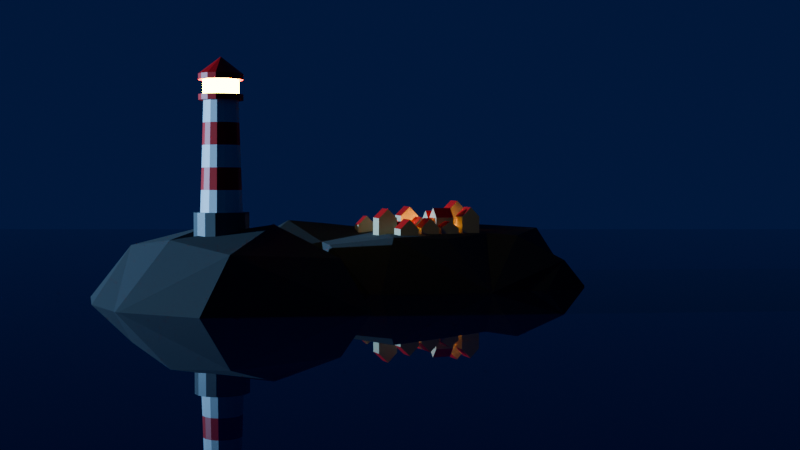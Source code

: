 # Source: lightHouse.blend  (saved by Blender 4.3.34; exported with 4.5.12 LTS)
import bpy
from mathutils import Matrix  # noqa: F401  (used for matrix-valued properties, if any)

bpy.ops.wm.read_factory_settings(use_empty=True)
scene = bpy.context.scene
scene.name = 'Scene'

# ---- collections
col_collection = bpy.data.collections.new('Collection'); scene.collection.children.link(col_collection)
col_houses = bpy.data.collections.new('Houses'); scene.collection.children.link(col_houses)

# ---- materials (node trees are filled in below, after node groups)
mat_lighthouse = bpy.data.materials.new('lighthouse')
mat_light = bpy.data.materials.new('light')
mat_material = bpy.data.materials.new('Material')
mat_material.alpha_threshold = 0.0
mat_material.roughness = 0.5
mat_material.line_color = (0.0, 0.0, 0.0, 1.0)
mat_grey = bpy.data.materials.new('grey')
mat_water = bpy.data.materials.new('Water')
mat_rock = bpy.data.materials.new('Rock')
mat_house_yellow = bpy.data.materials.new('House yellow')
mat_house_yellow.alpha_threshold = 0.0
mat_house_yellow.roughness = 0.5
mat_house_yellow.line_color = (0.0, 0.0, 0.0, 1.0)
mat_house_red = bpy.data.materials.new('house red')

# ---- material node trees
mat_lighthouse.use_nodes = True; mat_lighthouse.node_tree.nodes.clear()
_N = mat_lighthouse.node_tree.nodes; _L = mat_lighthouse.node_tree.links
n0 = _N.new('ShaderNodeBsdfPrincipled'); n0.name = 'Principled BSDF'; n0.location = (10, 300)
n0.inputs[0].default_value = (0.8002, 0.0, 0.0007525, 1.0)
n1 = _N.new('ShaderNodeOutputMaterial'); n1.name = 'Material Output'; n1.location = (300, 300)
_L.new(n0.outputs[0], n1.inputs[0])
n1.is_active_output = True
mat_light.use_nodes = True; mat_light.node_tree.nodes.clear()
_N = mat_light.node_tree.nodes; _L = mat_light.node_tree.links
n0 = _N.new('ShaderNodeBsdfPrincipled'); n0.name = 'Principled BSDF'; n0.location = (10, 300)
n0.inputs[0].default_value = (0.8035, 0.6619, 0.0, 1.0)
n0.inputs[27].default_value = (1.0, 0.967, 0.0, 1.0)
n0.inputs[28].default_value = 51.6
n1 = _N.new('ShaderNodeOutputMaterial'); n1.name = 'Material Output'; n1.location = (300, 300)
_L.new(n0.outputs[0], n1.inputs[0])
n1.is_active_output = True
mat_material.use_nodes = True; mat_material.node_tree.nodes.clear()
_N = mat_material.node_tree.nodes; _L = mat_material.node_tree.links
n0 = _N.new('ShaderNodeOutputMaterial'); n0.name = 'Material Output'; n0.location = (300, 300)
n1 = _N.new('ShaderNodeBsdfPrincipled'); n1.name = 'Principled BSDF'; n1.location = (10, 300)
n1.inputs[3].default_value = 1.45
_L.new(n1.outputs[0], n0.inputs[0])
n0.is_active_output = True
mat_grey.use_nodes = True; mat_grey.node_tree.nodes.clear()
_N = mat_grey.node_tree.nodes; _L = mat_grey.node_tree.links
n0 = _N.new('ShaderNodeBsdfPrincipled'); n0.name = 'Principled BSDF'; n0.location = (10, 300)
n0.inputs[0].default_value = (0.09351, 0.09351, 0.09351, 1.0)
n1 = _N.new('ShaderNodeOutputMaterial'); n1.name = 'Material Output'; n1.location = (300, 300)
_L.new(n0.outputs[0], n1.inputs[0])
n1.is_active_output = True
mat_water.use_nodes = True; mat_water.node_tree.nodes.clear()
_N = mat_water.node_tree.nodes; _L = mat_water.node_tree.links
n0 = _N.new('ShaderNodeBsdfPrincipled'); n0.name = 'Principled BSDF'; n0.location = (10, 300)
n0.inputs[0].default_value = (0.00125, 0.0, 0.07898, 1.0)
n0.inputs[2].default_value = 0.0
n1 = _N.new('ShaderNodeOutputMaterial'); n1.name = 'Material Output'; n1.location = (300, 300)
_L.new(n0.outputs[0], n1.inputs[0])
n1.is_active_output = True
mat_rock.use_nodes = True; mat_rock.node_tree.nodes.clear()
_N = mat_rock.node_tree.nodes; _L = mat_rock.node_tree.links
n0 = _N.new('ShaderNodeBsdfPrincipled'); n0.name = 'Principled BSDF'; n0.location = (10, 300)
n0.inputs[0].default_value = (0.03835, 0.03786, 0.03885, 1.0)
n0.inputs[2].default_value = 1.0
n1 = _N.new('ShaderNodeOutputMaterial'); n1.name = 'Material Output'; n1.location = (300, 300)
_L.new(n0.outputs[0], n1.inputs[0])
n1.is_active_output = True
mat_house_yellow.use_nodes = True; mat_house_yellow.node_tree.nodes.clear()
_N = mat_house_yellow.node_tree.nodes; _L = mat_house_yellow.node_tree.links
n0 = _N.new('ShaderNodeOutputMaterial'); n0.name = 'Material Output'; n0.location = (300, 300)
n1 = _N.new('ShaderNodeBsdfPrincipled'); n1.name = 'Principled BSDF'; n1.location = (10, 300)
n1.inputs[0].default_value = (0.7216, 0.5588, 0.3409, 1.0)
n1.inputs[3].default_value = 1.45
_L.new(n1.outputs[0], n0.inputs[0])
n0.is_active_output = True
mat_house_red.use_nodes = True; mat_house_red.node_tree.nodes.clear()
_N = mat_house_red.node_tree.nodes; _L = mat_house_red.node_tree.links
n0 = _N.new('ShaderNodeBsdfPrincipled'); n0.name = 'Principled BSDF'; n0.location = (10, 300)
n0.inputs[0].default_value = (0.6485, 0.002512, 0.001698, 1.0)
n1 = _N.new('ShaderNodeOutputMaterial'); n1.name = 'Material Output'; n1.location = (300, 300)
_L.new(n0.outputs[0], n1.inputs[0])
n1.is_active_output = True

# ---- world
world_world = bpy.data.worlds.new('World'); scene.world = world_world
world_world.use_nodes = True; world_world.node_tree.nodes.clear()
_N = world_world.node_tree.nodes; _L = world_world.node_tree.links
n0 = _N.new('ShaderNodeOutputWorld'); n0.name = 'World Output'; n0.location = (300, 300)
n1 = _N.new('ShaderNodeBackground'); n1.name = 'Background'; n1.location = (10, 300)
n1.inputs[0].default_value = (0.003311, 0.009515, 0.05098, 1.0)
_L.new(n1.outputs[0], n0.inputs[0])
n0.is_active_output = True
world_world.color = (0.05088, 0.05088, 0.05088)
world_world.sun_shadow_jitter_overblur = 0.0

# ---- cameras
cam_camera = bpy.data.cameras.new('Camera')
cam_camera.clip_end = 100.0
cam_camera.ortho_scale = 7.314

# ---- lights
light_sun = bpy.data.lights.new('Sun', 'SUN')
light_sun.color = (0.2481, 0.5584, 1.0)
light_sun.energy = 7.0
light_point = bpy.data.lights.new('Point', 'POINT')
light_point.color = (1.0, 0.3937, 0.02121)
light_point.energy = 30.0

# ---- meshes
me_cylinder = bpy.data.meshes.new('Cylinder')
me_cylinder.from_pydata([(0.0, 1.0, -1.181), (0.0, 0.7627, -0.1687), (0.3827, 0.9239, -1.181), (0.2919, 0.7046, -0.1687), (0.7071, 0.7071, -1.181), (0.5393, 0.5393, -0.1687), (0.9239, 0.3827, -1.181), (0.7046, 0.2919, -0.1687), (1.0, 0.0, -1.181), (0.7627, 0.0, -0.1687), (0.9239, -0.3827, -1.181), (0.7046, -0.2919, -0.1687), (0.7071, -0.7071, -1.181), (0.5393, -0.5393, -0.1687), (0.3827, -0.9239, -1.181), (0.2919, -0.7046, -0.1687), (0.0, -1.0, -1.181), (0.0, -0.7627, -0.1687), (-0.3827, -0.9239, -1.181), (-0.2919, -0.7046, -0.1687), (-0.7071, -0.7071, -1.181), (-0.5393, -0.5393, -0.1687), (-0.9239, -0.3827, -1.181), (-0.7046, -0.2919, -0.1687), (-1.0, 0.0, -1.181), (-0.7627, 0.0, -0.1687), (-0.9239, 0.3827, -1.181), (-0.7046, 0.2919, -0.1687), (-0.7071, 0.7071, -1.181), (-0.5393, 0.5393, -0.1687), (-0.3827, 0.9239, -1.181), (-0.2919, 0.7046, -0.1687), (0.3827, 0.9239, -0.1687), (0.0, 1.0, -0.1687), (0.7071, 0.7071, -0.1687), (0.9239, 0.3827, -0.1687), (1.0, 0.0, -0.1687), (0.9239, -0.3827, -0.1687), (0.7071, -0.7071, -0.1687), (0.3827, -0.9239, -0.1687), (0.0, -1.0, -0.1687), (-0.3827, -0.9239, -0.1687), (-0.7071, -0.7071, -0.1687), (-0.9239, -0.3827, -0.1687), (-1.0, 0.0, -0.1687), (-0.9239, 0.3827, -0.1687), (-0.7071, 0.7071, -0.1687), (-0.3827, 0.9239, -0.1687), (0.2919, 0.7046, -0.1687), (0.0, 0.7627, -0.1687), (0.5393, 0.5393, -0.1687), (0.7046, 0.2919, -0.1687), (0.7627, 0.0, -0.1687), (0.7046, -0.2919, -0.1687), (0.5393, -0.5393, -0.1687), (0.2919, -0.7046, -0.1687), (0.0, -0.7627, -0.1687), (-0.2919, -0.7046, -0.1687), (-0.5393, -0.5393, -0.1687), (-0.7046, -0.2919, -0.1687), (-0.7627, 0.0, -0.1687), (-0.7046, 0.2919, -0.1687), (-0.5393, 0.5393, -0.1687), (-0.2919, 0.7046, -0.1687), (0.2408, 0.5814, 3.988), (6.644e-09, 0.6293, 3.988), (0.445, 0.445, 3.988), (0.5814, 0.2408, 3.988), (0.6293, 4.171e-08, 3.988), (0.5814, -0.2408, 3.988), (0.445, -0.445, 3.988), (0.2408, -0.5814, 3.988), (6.644e-09, -0.6293, 3.988), (-0.2408, -0.5814, 3.988), (-0.445, -0.445, 3.988), (-0.5814, -0.2408, 3.988), (-0.6293, 4.171e-08, 3.988), (-0.5814, 0.2408, 3.988), (-0.445, 0.445, 3.988), (-0.2408, 0.5814, 3.988), (0.309, 0.7461, 3.988), (8.146e-11, 0.8076, 3.988), (0.571, 0.571, 3.988), (0.7461, 0.309, 3.988), (0.8076, 5.353e-08, 3.988), (0.7461, -0.309, 3.988), (0.571, -0.571, 3.988), (0.309, -0.7461, 3.988), (8.146e-11, -0.8076, 3.988), (-0.309, -0.7461, 3.988), (-0.571, -0.571, 3.988), (-0.7461, -0.309, 3.988), (-0.8076, 5.353e-08, 3.988), (-0.7461, 0.309, 3.988), (-0.571, 0.571, 3.988), (-0.309, 0.7461, 3.988), (0.2506, 0.6051, 4.201), (-2.238e-09, 0.6549, 4.201), (0.4631, 0.4631, 4.201), (0.6051, 0.2506, 4.201), (0.6549, 5.353e-08, 4.201), (0.6051, -0.2506, 4.201), (0.4631, -0.4631, 4.201), (0.2506, -0.6051, 4.201), (-2.238e-09, -0.6549, 4.201), (-0.2506, -0.6051, 4.201), (-0.4631, -0.4631, 4.201), (-0.6051, -0.2506, 4.201), (-0.6549, 5.353e-08, 4.201), (-0.6051, 0.2506, 4.201), (-0.4631, 0.4631, 4.201), (-0.2506, 0.6051, 4.201), (0.309, 0.7461, 4.201), (8.146e-11, 0.8076, 4.201), (0.571, 0.571, 4.201), (0.7461, 0.309, 4.201), (0.8076, 5.353e-08, 4.201), (0.7461, -0.309, 4.201), (0.571, -0.571, 4.201), (0.309, -0.7461, 4.201), (8.146e-11, -0.8076, 4.201), (-0.309, -0.7461, 4.201), (-0.571, -0.571, 4.201), (-0.7461, -0.309, 4.201), (-0.8076, 5.353e-08, 4.201), (-0.7461, 0.309, 4.201), (-0.571, 0.571, 4.201), (-0.309, 0.7461, 4.201), (0.2506, 0.6051, 4.742), (5.529e-08, 0.6549, 4.742), (0.4631, 0.4631, 4.742), (0.6051, 0.2506, 4.742), (0.6549, 5.353e-08, 4.742), (0.6051, -0.2506, 4.742), (0.4631, -0.4631, 4.742), (0.2506, -0.6051, 4.742), (5.529e-08, -0.6549, 4.742), (-0.2506, -0.6051, 4.742), (-0.4631, -0.4631, 4.742), (-0.6051, -0.2506, 4.742), (-0.6549, 5.353e-08, 4.742), (-0.6051, 0.2506, 4.742), (-0.4631, 0.4631, 4.742), (-0.2506, 0.6051, 4.742), (0.2506, 0.6051, 4.742), (5.529e-08, 0.6549, 4.742), (0.4631, 0.4631, 4.742), (0.6051, 0.2506, 4.742), (0.6549, 5.353e-08, 4.742), (0.6051, -0.2506, 4.742), (0.4631, -0.4631, 4.742), (0.2506, -0.6051, 4.742), (5.529e-08, -0.6549, 4.742), (-0.2506, -0.6051, 4.742), (-0.4631, -0.4631, 4.742), (-0.6051, -0.2506, 4.742), (-0.6549, 5.353e-08, 4.742), (-0.6051, 0.2506, 4.742), (-0.4631, 0.4631, 4.742), (-0.2506, 0.6051, 4.742), (0.31, 0.7485, 4.742), (4.014e-08, 0.8101, 4.742), (0.5729, 0.5729, 4.742), (0.7485, 0.31, 4.742), (0.8101, 6.621e-08, 4.742), (0.7485, -0.31, 4.742), (0.5729, -0.5729, 4.742), (0.31, -0.7485, 4.742), (4.014e-08, -0.8101, 4.742), (-0.31, -0.7485, 4.742), (-0.5729, -0.5729, 4.742), (-0.7485, -0.31, 4.742), (-0.8101, 6.621e-08, 4.742), (-0.7485, 0.31, 4.742), (-0.5729, 0.5729, 4.742), (-0.31, 0.7485, 4.742), (0.31, 0.7485, 4.742), (4.014e-08, 0.8101, 4.742), (0.5729, 0.5729, 4.742), (0.7485, 0.31, 4.742), (0.8101, 6.621e-08, 4.742), (0.7485, -0.31, 4.742), (0.5729, -0.5729, 4.742), (0.31, -0.7485, 4.742), (4.014e-08, -0.8101, 4.742), (-0.31, -0.7485, 4.742), (-0.5729, -0.5729, 4.742), (-0.7485, -0.31, 4.742), (-0.8101, 6.621e-08, 4.742), (-0.7485, 0.31, 4.742), (-0.5729, 0.5729, 4.742), (-0.31, 0.7485, 4.742), (0.31, 0.7485, 4.955), (2.749e-08, 0.8101, 4.955), (0.5729, 0.5729, 4.955), (0.7485, 0.31, 4.955), (0.8101, 6.621e-08, 4.955), (0.7485, -0.31, 4.955), (0.5729, -0.5729, 4.955), (0.31, -0.7485, 4.955), (2.749e-08, -0.8101, 4.955), (-0.31, -0.7485, 4.955), (-0.5729, -0.5729, 4.955), (-0.7485, -0.31, 4.955), (-0.8101, 6.621e-08, 4.955), (-0.7485, 0.31, 4.955), (-0.5729, 0.5729, 4.955), (-0.31, 0.7485, 4.955), (2.98e-08, 1.192e-07, 5.605), (4.47e-08, 1.192e-07, 5.605), (5.96e-08, 1.192e-07, 5.605), (5.96e-08, 1.192e-07, 5.605), (5.96e-08, 1.192e-07, 5.605), (5.96e-08, 1.192e-07, 5.605), (5.96e-08, 1.192e-07, 5.605), (2.98e-08, 1.192e-07, 5.605), (4.47e-08, 1.192e-07, 5.605), (5.96e-08, 1.192e-07, 5.605), (5.96e-08, 1.192e-07, 5.605), (5.96e-08, 1.192e-07, 5.605), (5.96e-08, 1.192e-07, 5.605), (5.96e-08, 1.192e-07, 5.605), (5.96e-08, 1.192e-07, 5.605), (5.96e-08, 1.192e-07, 5.605), (0.68, 0.2817, 0.6627), (0.6553, 0.2714, 1.494), (0.6307, 0.2612, 2.326), (0.606, 0.251, 3.157), (0.6559, 3.337e-08, 3.157), (0.6826, 2.502e-08, 2.326), (0.7093, 1.668e-08, 1.494), (0.736, 8.342e-09, 0.6627), (-0.68, -0.2817, 0.6627), (-0.6553, -0.2714, 1.494), (-0.6307, -0.2612, 2.326), (-0.606, -0.251, 3.157), (-0.6559, 3.337e-08, 3.157), (-0.6826, 2.502e-08, 2.326), (-0.7093, 1.668e-08, 1.494), (-0.736, 8.342e-09, 0.6627), (0.606, -0.251, 3.157), (0.6307, -0.2612, 2.326), (0.6553, -0.2714, 1.494), (0.68, -0.2817, 0.6627), (-0.606, 0.251, 3.157), (-0.6307, 0.2612, 2.326), (-0.6553, 0.2714, 1.494), (-0.68, 0.2817, 0.6627), (0.4638, -0.4638, 3.157), (0.4827, -0.4827, 2.326), (0.5016, -0.5016, 1.494), (0.5204, -0.5204, 0.6627), (-0.4638, 0.4638, 3.157), (-0.4827, 0.4827, 2.326), (-0.5016, 0.5016, 1.494), (-0.5204, 0.5204, 0.6627), (0.251, -0.606, 3.157), (0.2612, -0.6307, 2.326), (0.2714, -0.6553, 1.494), (0.2817, -0.68, 0.6627), (-0.251, 0.606, 3.157), (-0.2612, 0.6307, 2.326), (-0.2714, 0.6553, 1.494), (-0.2817, 0.68, 0.6627), (5.315e-09, -0.6559, 3.157), (3.986e-09, -0.6826, 2.326), (2.658e-09, -0.7093, 1.494), (1.329e-09, -0.736, 0.6627), (1.329e-09, 0.736, 0.6627), (2.658e-09, 0.7093, 1.494), (3.986e-09, 0.6826, 2.326), (5.315e-09, 0.6559, 3.157), (0.251, 0.606, 3.157), (0.2612, 0.6307, 2.326), (0.2714, 0.6553, 1.494), (0.2817, 0.68, 0.6627), (-0.251, -0.606, 3.157), (-0.2612, -0.6307, 2.326), (-0.2714, -0.6553, 1.494), (-0.2817, -0.68, 0.6627), (0.4638, 0.4638, 3.157), (0.4827, 0.4827, 2.326), (0.5016, 0.5016, 1.494), (0.5204, 0.5204, 0.6627), (-0.4638, -0.4638, 3.157), (-0.4827, -0.4827, 2.326), (-0.5016, -0.5016, 1.494), (-0.5204, -0.5204, 0.6627)], [], [(0, 33, 32, 2), (2, 32, 34, 4), (4, 34, 35, 6), (6, 35, 36, 8), (8, 36, 37, 10), (10, 37, 38, 12), (12, 38, 39, 14), (14, 39, 40, 16), (16, 40, 41, 18), (18, 41, 42, 20), (20, 42, 43, 22), (22, 43, 44, 24), (24, 44, 45, 26), (26, 45, 46, 28), (29, 27, 61, 62), (28, 46, 47, 30), (30, 47, 33, 0), (0, 2, 4, 6, 8, 10, 12, 14, 16, 18, 20, 22, 24, 26, 28, 30), (1, 3, 32, 33), (3, 5, 34, 32), (5, 7, 35, 34), (7, 9, 36, 35), (9, 11, 37, 36), (11, 13, 38, 37), (13, 15, 39, 38), (15, 17, 40, 39), (17, 19, 41, 40), (19, 21, 42, 41), (21, 23, 43, 42), (23, 25, 44, 43), (25, 27, 45, 44), (27, 29, 46, 45), (29, 31, 47, 46), (31, 1, 33, 47), (228, 227, 67, 68), (15, 13, 54, 55), (31, 29, 62, 63), (17, 15, 55, 56), (3, 1, 49, 48), (1, 31, 63, 49), (19, 17, 56, 57), (5, 3, 48, 50), (21, 19, 57, 58), (7, 5, 50, 51), (23, 21, 58, 59), (9, 7, 51, 52), (25, 23, 59, 60), (11, 9, 52, 53), (27, 25, 60, 61), (13, 11, 53, 54), (73, 72, 88, 89), (236, 235, 75, 76), (240, 228, 68, 69), (244, 236, 76, 77), (248, 240, 69, 70), (252, 244, 77, 78), (256, 248, 70, 71), (260, 252, 78, 79), (264, 256, 71, 72), (272, 271, 65, 64), (271, 260, 79, 65), (276, 264, 72, 73), (280, 272, 64, 66), (284, 276, 73, 74), (227, 280, 66, 67), (235, 284, 74, 75), (94, 93, 125, 126), (66, 64, 80, 82), (74, 73, 89, 90), (67, 66, 82, 83), (75, 74, 90, 91), (68, 67, 83, 84), (76, 75, 91, 92), (69, 68, 84, 85), (77, 76, 92, 93), (70, 69, 85, 86), (78, 77, 93, 94), (71, 70, 86, 87), (79, 78, 94, 95), (72, 71, 87, 88), (64, 65, 81, 80), (65, 79, 95, 81), (106, 105, 137, 138), (87, 86, 118, 119), (95, 94, 126, 127), (88, 87, 119, 120), (80, 81, 113, 112), (81, 95, 127, 113), (89, 88, 120, 121), (82, 80, 112, 114), (90, 89, 121, 122), (83, 82, 114, 115), (91, 90, 122, 123), (84, 83, 115, 116), (92, 91, 123, 124), (85, 84, 116, 117), (93, 92, 124, 125), (86, 85, 117, 118), (97, 96, 112, 113), (96, 98, 114, 112), (98, 99, 115, 114), (99, 100, 116, 115), (100, 101, 117, 116), (101, 102, 118, 117), (102, 103, 119, 118), (103, 104, 120, 119), (104, 105, 121, 120), (105, 106, 122, 121), (106, 107, 123, 122), (107, 108, 124, 123), (108, 109, 125, 124), (109, 110, 126, 125), (110, 111, 127, 126), (111, 97, 113, 127), (143, 142, 158, 159), (99, 98, 130, 131), (107, 106, 138, 139), (100, 99, 131, 132), (108, 107, 139, 140), (101, 100, 132, 133), (109, 108, 140, 141), (102, 101, 133, 134), (110, 109, 141, 142), (103, 102, 134, 135), (111, 110, 142, 143), (104, 103, 135, 136), (96, 97, 129, 128), (97, 111, 143, 129), (105, 104, 136, 137), (98, 96, 128, 130), (149, 148, 164, 165), (136, 135, 151, 152), (128, 129, 145, 144), (129, 143, 159, 145), (137, 136, 152, 153), (130, 128, 144, 146), (138, 137, 153, 154), (131, 130, 146, 147), (139, 138, 154, 155), (132, 131, 147, 148), (140, 139, 155, 156), (133, 132, 148, 149), (141, 140, 156, 157), (134, 133, 149, 150), (142, 141, 157, 158), (135, 134, 150, 151), (170, 169, 185, 186), (157, 156, 172, 173), (150, 149, 165, 166), (158, 157, 173, 174), (151, 150, 166, 167), (159, 158, 174, 175), (152, 151, 167, 168), (144, 145, 161, 160), (145, 159, 175, 161), (153, 152, 168, 169), (146, 144, 160, 162), (154, 153, 169, 170), (147, 146, 162, 163), (155, 154, 170, 171), (148, 147, 163, 164), (156, 155, 171, 172), (191, 190, 206, 207), (163, 162, 178, 179), (171, 170, 186, 187), (164, 163, 179, 180), (172, 171, 187, 188), (165, 164, 180, 181), (173, 172, 188, 189), (166, 165, 181, 182), (174, 173, 189, 190), (167, 166, 182, 183), (175, 174, 190, 191), (168, 167, 183, 184), (160, 161, 177, 176), (161, 175, 191, 177), (169, 168, 184, 185), (162, 160, 176, 178), (197, 196, 212, 213), (184, 183, 199, 200), (176, 177, 193, 192), (177, 191, 207, 193), (185, 184, 200, 201), (178, 176, 192, 194), (186, 185, 201, 202), (179, 178, 194, 195), (187, 186, 202, 203), (180, 179, 195, 196), (188, 187, 203, 204), (181, 180, 196, 197), (189, 188, 204, 205), (182, 181, 197, 198), (190, 189, 205, 206), (183, 182, 198, 199), (208, 209, 223, 222, 221, 220, 219, 218, 217, 216, 215, 214, 213, 212, 211, 210), (205, 204, 220, 221), (198, 197, 213, 214), (206, 205, 221, 222), (199, 198, 214, 215), (207, 206, 222, 223), (200, 199, 215, 216), (192, 193, 209, 208), (193, 207, 223, 209), (201, 200, 216, 217), (194, 192, 208, 210), (202, 201, 217, 218), (195, 194, 210, 211), (203, 202, 218, 219), (196, 195, 211, 212), (204, 203, 219, 220), (59, 58, 287, 232), (232, 287, 286, 233), (233, 286, 285, 234), (234, 285, 284, 235), (51, 50, 283, 224), (224, 283, 282, 225), (225, 282, 281, 226), (226, 281, 280, 227), (58, 57, 279, 287), (287, 279, 278, 286), (286, 278, 277, 285), (285, 277, 276, 284), (50, 48, 275, 283), (283, 275, 274, 282), (282, 274, 273, 281), (281, 273, 272, 280), (57, 56, 267, 279), (279, 267, 266, 278), (278, 266, 265, 277), (277, 265, 264, 276), (49, 63, 263, 268), (268, 263, 262, 269), (269, 262, 261, 270), (270, 261, 260, 271), (48, 49, 268, 275), (275, 268, 269, 274), (274, 269, 270, 273), (273, 270, 271, 272), (56, 55, 259, 267), (267, 259, 258, 266), (266, 258, 257, 265), (265, 257, 256, 264), (63, 62, 255, 263), (263, 255, 254, 262), (262, 254, 253, 261), (261, 253, 252, 260), (55, 54, 251, 259), (259, 251, 250, 258), (258, 250, 249, 257), (257, 249, 248, 256), (62, 61, 247, 255), (255, 247, 246, 254), (254, 246, 245, 253), (253, 245, 244, 252), (54, 53, 243, 251), (251, 243, 242, 250), (250, 242, 241, 249), (249, 241, 240, 248), (61, 60, 239, 247), (247, 239, 238, 246), (246, 238, 237, 245), (245, 237, 236, 244), (53, 52, 231, 243), (243, 231, 230, 242), (242, 230, 229, 241), (241, 229, 228, 240), (60, 59, 232, 239), (239, 232, 233, 238), (238, 233, 234, 237), (237, 234, 235, 236), (52, 51, 224, 231), (231, 224, 225, 230), (230, 225, 226, 229), (229, 226, 227, 228)])
me_cylinder.polygons.foreach_set('material_index', [3, 3, 3, 3, 3, 3, 3, 3, 3, 3, 3, 3, 3, 3, 0, 3, 3, 3, 3, 3, 3, 3, 3, 3, 3, 3, 3, 3, 3, 3, 3, 3, 3, 3, 2, 0, 0, 0, 0, 0, 0, 0, 0, 0, 0, 0, 0, 0, 0, 0, 0, 2, 2, 2, 2, 2, 2, 2, 2, 2, 2, 2, 2, 2, 2, 2, 0, 0, 0, 0, 0, 0, 0, 0, 0, 0, 0, 0, 0, 0, 0, 0, 1, 0, 0, 0, 0, 0, 0, 0, 0, 0, 0, 0, 0, 0, 0, 0, 0, 0, 0, 0, 0, 0, 0, 0, 0, 0, 0, 0, 0, 0, 0, 0, 0, 1, 1, 1, 1, 1, 1, 1, 1, 1, 1, 1, 1, 1, 1, 1, 0, 0, 0, 0, 0, 0, 0, 0, 0, 0, 0, 0, 0, 0, 0, 0, 0, 0, 0, 0, 0, 0, 0, 0, 0, 0, 0, 0, 0, 0, 0, 0, 0, 0, 0, 0, 0, 0, 0, 0, 0, 0, 0, 0, 0, 0, 0, 0, 0, 0, 0, 0, 0, 0, 0, 0, 0, 0, 0, 0, 0, 0, 0, 0, 0, 0, 0, 0, 0, 0, 0, 0, 0, 0, 0, 0, 0, 0, 0, 0, 2, 0, 2, 0, 2, 0, 2, 0, 2, 0, 2, 0, 2, 0, 2, 0, 2, 0, 2, 0, 2, 0, 2, 0, 2, 0, 2, 0, 2, 0, 2, 0, 2, 0, 2, 0, 2, 0, 2, 0, 2, 0, 2, 0, 2, 0, 2, 0, 2, 0, 2, 0, 2, 0, 2, 0, 2, 0, 2, 0, 2, 0, 2, 0])
_uv = me_cylinder.uv_layers.new(name='UVMap')
_uv.uv.foreach_set('vector', [1.0, 0.5, 1.0, 1.0, 0.9375, 1.0, 0.9375, 0.5, 0.9375, 0.5, 0.9375, 1.0, 0.875, 1.0, 0.875, 0.5, 0.875, 0.5, 0.875, 1.0, 0.8125, 1.0, 0.8125, 0.5, 0.8125, 0.5, 0.8125, 1.0, 0.75, 1.0, 0.75, 0.5, 0.75, 0.5, 0.75, 1.0, 0.6875, 1.0, 0.6875, 0.5, 0.6875, 0.5, 0.6875, 1.0, 0.625, 1.0, 0.625, 0.5, 0.625, 0.5, 0.625, 1.0, 0.5625, 1.0, 0.5625, 0.5, 0.5625, 0.5, 0.5625, 1.0, 0.5, 1.0, 0.5, 0.5, 0.5, 0.5, 0.5, 1.0, 0.4375, 1.0, 0.4375, 0.5, 0.4375, 0.5, 0.4375, 1.0, 0.375, 1.0, 0.375, 0.5, 0.375, 0.5, 0.375, 1.0, 0.3125, 1.0, 0.3125, 0.5, 0.3125, 0.5, 0.3125, 1.0, 0.25, 1.0, 0.25, 0.5, 0.25, 0.5, 0.25, 1.0, 0.1875, 1.0, 0.1875, 0.5, 0.1875, 0.5, 0.1875, 1.0, 0.125, 1.0, 0.125, 0.5, 0.1206, 0.3794, 0.08089, 0.32, 0.08089, 0.32, 0.1206, 0.3794, 0.125, 0.5, 0.125, 1.0, 0.0625, 1.0, 0.0625, 0.5, 0.0625, 0.5, 0.0625, 1.0, 0.0, 1.0, 0.0, 0.5, 0.75, 0.49, 0.8418, 0.4717, 0.9197, 0.4197, 0.9717, 0.3418, 0.99, 0.25, 0.9717, 0.1582, 0.9197, 0.08029, 0.8418, 0.02827, 0.75, 0.01, 0.6582, 0.02827, 0.5803, 0.08029, 0.5283, 0.1582, 0.51, 0.25, 0.5283, 0.3418, 0.5803, 0.4197, 0.6582, 0.4717, 0.25, 0.433, 0.32, 0.4191, 0.3418, 0.4717, 0.25, 0.49, 0.32, 0.4191, 0.3794, 0.3794, 0.4197, 0.4197, 0.3418, 0.4717, 0.3794, 0.3794, 0.4191, 0.32, 0.4717, 0.3418, 0.4197, 0.4197, 0.4191, 0.32, 0.433, 0.25, 0.49, 0.25, 0.4717, 0.3418, 0.433, 0.25, 0.4191, 0.18, 0.4717, 0.1582, 0.49, 0.25, 0.4191, 0.18, 0.3794, 0.1206, 0.4197, 0.08029, 0.4717, 0.1582, 0.3794, 0.1206, 0.32, 0.08089, 0.3418, 0.02827, 0.4197, 0.08029, 0.32, 0.08089, 0.25, 0.06696, 0.25, 0.01, 0.3418, 0.02827, 0.25, 0.06696, 0.18, 0.08089, 0.1582, 0.02827, 0.25, 0.01, 0.18, 0.08089, 0.1206, 0.1206, 0.08029, 0.08029, 0.1582, 0.02827, 0.1206, 0.1206, 0.08089, 0.18, 0.02827, 0.1582, 0.08029, 0.08029, 0.08089, 0.18, 0.06696, 0.25, 0.01, 0.25, 0.02827, 0.1582, 0.06696, 0.25, 0.08089, 0.32, 0.02827, 0.3418, 0.01, 0.25, 0.08089, 0.32, 0.1206, 0.3794, 0.08029, 0.4197, 0.02827, 0.3418, 0.1206, 0.3794, 0.18, 0.4191, 0.1582, 0.4717, 0.08029, 0.4197, 0.18, 0.4191, 0.25, 0.433, 0.25, 0.49, 0.1582, 0.4717, 0.433, 0.25, 0.4191, 0.32, 0.4191, 0.32, 0.433, 0.25, 0.32, 0.08089, 0.3794, 0.1206, 0.3794, 0.1206, 0.32, 0.08089, 0.18, 0.4191, 0.1206, 0.3794, 0.1206, 0.3794, 0.18, 0.4191, 0.25, 0.06696, 0.32, 0.08089, 0.32, 0.08089, 0.25, 0.06696, 0.32, 0.4191, 0.25, 0.433, 0.25, 0.433, 0.32, 0.4191, 0.25, 0.433, 0.18, 0.4191, 0.18, 0.4191, 0.25, 0.433, 0.18, 0.08089, 0.25, 0.06696, 0.25, 0.06696, 0.18, 0.08089, 0.3794, 0.3794, 0.32, 0.4191, 0.32, 0.4191, 0.3794, 0.3794, 0.1206, 0.1206, 0.18, 0.08089, 0.18, 0.08089, 0.1206, 0.1206, 0.4191, 0.32, 0.3794, 0.3794, 0.3794, 0.3794, 0.4191, 0.32, 0.08089, 0.18, 0.1206, 0.1206, 0.1206, 0.1206, 0.08089, 0.18, 0.433, 0.25, 0.4191, 0.32, 0.4191, 0.32, 0.433, 0.25, 0.06696, 0.25, 0.08089, 0.18, 0.08089, 0.18, 0.06696, 0.25, 0.4191, 0.18, 0.433, 0.25, 0.433, 0.25, 0.4191, 0.18, 0.08089, 0.32, 0.06696, 0.25, 0.06696, 0.25, 0.08089, 0.32, 0.3794, 0.1206, 0.4191, 0.18, 0.4191, 0.18, 0.3794, 0.1206, 0.18, 0.08089, 0.25, 0.06696, 0.25, 0.06696, 0.18, 0.08089, 0.06696, 0.25, 0.08089, 0.18, 0.08089, 0.18, 0.06696, 0.25, 0.4191, 0.18, 0.433, 0.25, 0.433, 0.25, 0.4191, 0.18, 0.08089, 0.32, 0.06696, 0.25, 0.06696, 0.25, 0.08089, 0.32, 0.3794, 0.1206, 0.4191, 0.18, 0.4191, 0.18, 0.3794, 0.1206, 0.1206, 0.3794, 0.08089, 0.32, 0.08089, 0.32, 0.1206, 0.3794, 0.32, 0.08089, 0.3794, 0.1206, 0.3794, 0.1206, 0.32, 0.08089, 0.18, 0.4191, 0.1206, 0.3794, 0.1206, 0.3794, 0.18, 0.4191, 0.25, 0.06696, 0.32, 0.08089, 0.32, 0.08089, 0.25, 0.06696, 0.32, 0.4191, 0.25, 0.433, 0.25, 0.433, 0.32, 0.4191, 0.25, 0.433, 0.18, 0.4191, 0.18, 0.4191, 0.25, 0.433, 0.18, 0.08089, 0.25, 0.06696, 0.25, 0.06696, 0.18, 0.08089, 0.3794, 0.3794, 0.32, 0.4191, 0.32, 0.4191, 0.3794, 0.3794, 0.1206, 0.1206, 0.18, 0.08089, 0.18, 0.08089, 0.1206, 0.1206, 0.4191, 0.32, 0.3794, 0.3794, 0.3794, 0.3794, 0.4191, 0.32, 0.08089, 0.18, 0.1206, 0.1206, 0.1206, 0.1206, 0.08089, 0.18, 0.1206, 0.3794, 0.08089, 0.32, 0.08089, 0.32, 0.1206, 0.3794, 0.3794, 0.3794, 0.32, 0.4191, 0.32, 0.4191, 0.3794, 0.3794, 0.1206, 0.1206, 0.18, 0.08089, 0.18, 0.08089, 0.1206, 0.1206, 0.4191, 0.32, 0.3794, 0.3794, 0.3794, 0.3794, 0.4191, 0.32, 0.08089, 0.18, 0.1206, 0.1206, 0.1206, 0.1206, 0.08089, 0.18, 0.433, 0.25, 0.4191, 0.32, 0.4191, 0.32, 0.433, 0.25, 0.06696, 0.25, 0.08089, 0.18, 0.08089, 0.18, 0.06696, 0.25, 0.4191, 0.18, 0.433, 0.25, 0.433, 0.25, 0.4191, 0.18, 0.08089, 0.32, 0.06696, 0.25, 0.06696, 0.25, 0.08089, 0.32, 0.3794, 0.1206, 0.4191, 0.18, 0.4191, 0.18, 0.3794, 0.1206, 0.1206, 0.3794, 0.08089, 0.32, 0.08089, 0.32, 0.1206, 0.3794, 0.32, 0.08089, 0.3794, 0.1206, 0.3794, 0.1206, 0.32, 0.08089, 0.18, 0.4191, 0.1206, 0.3794, 0.1206, 0.3794, 0.18, 0.4191, 0.25, 0.06696, 0.32, 0.08089, 0.32, 0.08089, 0.25, 0.06696, 0.32, 0.4191, 0.25, 0.433, 0.25, 0.433, 0.32, 0.4191, 0.25, 0.433, 0.18, 0.4191, 0.18, 0.4191, 0.25, 0.433, 0.145, 0.145, 0.1932, 0.1129, 0.1932, 0.1129, 0.145, 0.145, 0.32, 0.08089, 0.3794, 0.1206, 0.3794, 0.1206, 0.32, 0.08089, 0.18, 0.4191, 0.1206, 0.3794, 0.1206, 0.3794, 0.18, 0.4191, 0.25, 0.06696, 0.32, 0.08089, 0.32, 0.08089, 0.25, 0.06696, 0.32, 0.4191, 0.25, 0.433, 0.25, 0.433, 0.32, 0.4191, 0.25, 0.433, 0.18, 0.4191, 0.18, 0.4191, 0.25, 0.433, 0.18, 0.08089, 0.25, 0.06696, 0.25, 0.06696, 0.18, 0.08089, 0.3794, 0.3794, 0.32, 0.4191, 0.32, 0.4191, 0.3794, 0.3794, 0.1206, 0.1206, 0.18, 0.08089, 0.18, 0.08089, 0.1206, 0.1206, 0.4191, 0.32, 0.3794, 0.3794, 0.3794, 0.3794, 0.4191, 0.32, 0.08089, 0.18, 0.1206, 0.1206, 0.1206, 0.1206, 0.08089, 0.18, 0.433, 0.25, 0.4191, 0.32, 0.4191, 0.32, 0.433, 0.25, 0.06696, 0.25, 0.08089, 0.18, 0.08089, 0.18, 0.06696, 0.25, 0.4191, 0.18, 0.433, 0.25, 0.433, 0.25, 0.4191, 0.18, 0.08089, 0.32, 0.06696, 0.25, 0.06696, 0.25, 0.08089, 0.32, 0.3794, 0.1206, 0.4191, 0.18, 0.4191, 0.18, 0.3794, 0.1206, 0.25, 0.3984, 0.3068, 0.3871, 0.32, 0.4191, 0.25, 0.433, 0.3068, 0.3871, 0.355, 0.355, 0.3794, 0.3794, 0.32, 0.4191, 0.355, 0.355, 0.3871, 0.3068, 0.4191, 0.32, 0.3794, 0.3794, 0.3871, 0.3068, 0.3984, 0.25, 0.433, 0.25, 0.4191, 0.32, 0.3984, 0.25, 0.3871, 0.1932, 0.4191, 0.18, 0.433, 0.25, 0.3871, 0.1932, 0.355, 0.145, 0.3794, 0.1206, 0.4191, 0.18, 0.355, 0.145, 0.3068, 0.1129, 0.32, 0.08089, 0.3794, 0.1206, 0.3068, 0.1129, 0.25, 0.1016, 0.25, 0.06696, 0.32, 0.08089, 0.25, 0.1016, 0.1932, 0.1129, 0.18, 0.08089, 0.25, 0.06696, 0.1932, 0.1129, 0.145, 0.145, 0.1206, 0.1206, 0.18, 0.08089, 0.145, 0.145, 0.1129, 0.1932, 0.08089, 0.18, 0.1206, 0.1206, 0.1129, 0.1932, 0.1016, 0.25, 0.06696, 0.25, 0.08089, 0.18, 0.1016, 0.25, 0.1129, 0.3068, 0.08089, 0.32, 0.06696, 0.25, 0.1129, 0.3068, 0.145, 0.355, 0.1206, 0.3794, 0.08089, 0.32, 0.145, 0.355, 0.1932, 0.3871, 0.18, 0.4191, 0.1206, 0.3794, 0.1932, 0.3871, 0.25, 0.3984, 0.25, 0.433, 0.18, 0.4191, 0.1932, 0.3871, 0.145, 0.355, 0.145, 0.355, 0.1932, 0.3871, 0.3871, 0.3068, 0.355, 0.355, 0.355, 0.355, 0.3871, 0.3068, 0.1129, 0.1932, 0.145, 0.145, 0.145, 0.145, 0.1129, 0.1932, 0.3984, 0.25, 0.3871, 0.3068, 0.3871, 0.3068, 0.3984, 0.25, 0.1016, 0.25, 0.1129, 0.1932, 0.1129, 0.1932, 0.1016, 0.25, 0.3871, 0.1932, 0.3984, 0.25, 0.3984, 0.25, 0.3871, 0.1932, 0.1129, 0.3068, 0.1016, 0.25, 0.1016, 0.25, 0.1129, 0.3068, 0.355, 0.145, 0.3871, 0.1932, 0.3871, 0.1932, 0.355, 0.145, 0.145, 0.355, 0.1129, 0.3068, 0.1129, 0.3068, 0.145, 0.355, 0.3068, 0.1129, 0.355, 0.145, 0.355, 0.145, 0.3068, 0.1129, 0.1932, 0.3871, 0.145, 0.355, 0.145, 0.355, 0.1932, 0.3871, 0.25, 0.1016, 0.3068, 0.1129, 0.3068, 0.1129, 0.25, 0.1016, 0.3068, 0.3871, 0.25, 0.3984, 0.25, 0.3984, 0.3068, 0.3871, 0.25, 0.3984, 0.1932, 0.3871, 0.1932, 0.3871, 0.25, 0.3984, 0.1932, 0.1129, 0.25, 0.1016, 0.25, 0.1016, 0.1932, 0.1129, 0.355, 0.355, 0.3068, 0.3871, 0.3068, 0.3871, 0.355, 0.355, 0.3871, 0.1932, 0.3984, 0.25, 0.3984, 0.25, 0.3871, 0.1932, 0.25, 0.1016, 0.3068, 0.1129, 0.3068, 0.1129, 0.25, 0.1016, 0.3068, 0.3871, 0.25, 0.3984, 0.25, 0.3984, 0.3068, 0.3871, 0.25, 0.3984, 0.1932, 0.3871, 0.1932, 0.3871, 0.25, 0.3984, 0.1932, 0.1129, 0.25, 0.1016, 0.25, 0.1016, 0.1932, 0.1129, 0.355, 0.355, 0.3068, 0.3871, 0.3068, 0.3871, 0.355, 0.355, 0.145, 0.145, 0.1932, 0.1129, 0.1932, 0.1129, 0.145, 0.145, 0.3871, 0.3068, 0.355, 0.355, 0.355, 0.355, 0.3871, 0.3068, 0.1129, 0.1932, 0.145, 0.145, 0.145, 0.145, 0.1129, 0.1932, 0.3984, 0.25, 0.3871, 0.3068, 0.3871, 0.3068, 0.3984, 0.25, 0.1016, 0.25, 0.1129, 0.1932, 0.1129, 0.1932, 0.1016, 0.25, 0.3871, 0.1932, 0.3984, 0.25, 0.3984, 0.25, 0.3871, 0.1932, 0.1129, 0.3068, 0.1016, 0.25, 0.1016, 0.25, 0.1129, 0.3068, 0.355, 0.145, 0.3871, 0.1932, 0.3871, 0.1932, 0.355, 0.145, 0.145, 0.355, 0.1129, 0.3068, 0.1129, 0.3068, 0.145, 0.355, 0.3068, 0.1129, 0.355, 0.145, 0.355, 0.145, 0.3068, 0.1129, 0.145, 0.145, 0.1932, 0.1129, 0.1932, 0.1129, 0.145, 0.145, 0.1129, 0.3068, 0.1016, 0.25, 0.1016, 0.25, 0.1129, 0.3068, 0.355, 0.145, 0.3871, 0.1932, 0.3871, 0.1932, 0.355, 0.145, 0.145, 0.355, 0.1129, 0.3068, 0.1129, 0.3068, 0.145, 0.355, 0.3068, 0.1129, 0.355, 0.145, 0.355, 0.145, 0.3068, 0.1129, 0.1932, 0.3871, 0.145, 0.355, 0.145, 0.355, 0.1932, 0.3871, 0.25, 0.1016, 0.3068, 0.1129, 0.3068, 0.1129, 0.25, 0.1016, 0.3068, 0.3871, 0.25, 0.3984, 0.25, 0.3984, 0.3068, 0.3871, 0.25, 0.3984, 0.1932, 0.3871, 0.1932, 0.3871, 0.25, 0.3984, 0.1932, 0.1129, 0.25, 0.1016, 0.25, 0.1016, 0.1932, 0.1129, 0.355, 0.355, 0.3068, 0.3871, 0.3068, 0.3871, 0.355, 0.355, 0.145, 0.145, 0.1932, 0.1129, 0.1932, 0.1129, 0.145, 0.145, 0.3871, 0.3068, 0.355, 0.355, 0.355, 0.355, 0.3871, 0.3068, 0.1129, 0.1932, 0.145, 0.145, 0.145, 0.145, 0.1129, 0.1932, 0.3984, 0.25, 0.3871, 0.3068, 0.3871, 0.3068, 0.3984, 0.25, 0.1016, 0.25, 0.1129, 0.1932, 0.1129, 0.1932, 0.1016, 0.25, 0.1932, 0.3871, 0.145, 0.355, 0.145, 0.355, 0.1932, 0.3871, 0.3871, 0.3068, 0.355, 0.355, 0.355, 0.355, 0.3871, 0.3068, 0.1129, 0.1932, 0.145, 0.145, 0.145, 0.145, 0.1129, 0.1932, 0.3984, 0.25, 0.3871, 0.3068, 0.3871, 0.3068, 0.3984, 0.25, 0.1016, 0.25, 0.1129, 0.1932, 0.1129, 0.1932, 0.1016, 0.25, 0.3871, 0.1932, 0.3984, 0.25, 0.3984, 0.25, 0.3871, 0.1932, 0.1129, 0.3068, 0.1016, 0.25, 0.1016, 0.25, 0.1129, 0.3068, 0.355, 0.145, 0.3871, 0.1932, 0.3871, 0.1932, 0.355, 0.145, 0.145, 0.355, 0.1129, 0.3068, 0.1129, 0.3068, 0.145, 0.355, 0.3068, 0.1129, 0.355, 0.145, 0.355, 0.145, 0.3068, 0.1129, 0.1932, 0.3871, 0.145, 0.355, 0.145, 0.355, 0.1932, 0.3871, 0.25, 0.1016, 0.3068, 0.1129, 0.3068, 0.1129, 0.25, 0.1016, 0.3068, 0.3871, 0.25, 0.3984, 0.25, 0.3984, 0.3068, 0.3871, 0.25, 0.3984, 0.1932, 0.3871, 0.1932, 0.3871, 0.25, 0.3984, 0.1932, 0.1129, 0.25, 0.1016, 0.25, 0.1016, 0.1932, 0.1129, 0.355, 0.355, 0.3068, 0.3871, 0.3068, 0.3871, 0.355, 0.355, 0.3871, 0.1932, 0.3984, 0.25, 0.3984, 0.25, 0.3871, 0.1932, 0.25, 0.1016, 0.3068, 0.1129, 0.3068, 0.1129, 0.25, 0.1016, 0.3068, 0.3871, 0.25, 0.3984, 0.25, 0.3984, 0.3068, 0.3871, 0.25, 0.3984, 0.1932, 0.3871, 0.1932, 0.3871, 0.25, 0.3984, 0.1932, 0.1129, 0.25, 0.1016, 0.25, 0.1016, 0.1932, 0.1129, 0.355, 0.355, 0.3068, 0.3871, 0.3068, 0.3871, 0.355, 0.355, 0.145, 0.145, 0.1932, 0.1129, 0.1932, 0.1129, 0.145, 0.145, 0.3871, 0.3068, 0.355, 0.355, 0.355, 0.355, 0.3871, 0.3068, 0.1129, 0.1932, 0.145, 0.145, 0.145, 0.145, 0.1129, 0.1932, 0.3984, 0.25, 0.3871, 0.3068, 0.3871, 0.3068, 0.3984, 0.25, 0.1016, 0.25, 0.1129, 0.1932, 0.1129, 0.1932, 0.1016, 0.25, 0.3871, 0.1932, 0.3984, 0.25, 0.3984, 0.25, 0.3871, 0.1932, 0.1129, 0.3068, 0.1016, 0.25, 0.1016, 0.25, 0.1129, 0.3068, 0.355, 0.145, 0.3871, 0.1932, 0.3871, 0.1932, 0.355, 0.145, 0.145, 0.355, 0.1129, 0.3068, 0.1129, 0.3068, 0.145, 0.355, 0.3068, 0.1129, 0.355, 0.145, 0.355, 0.145, 0.3068, 0.1129, 0.3068, 0.3871, 0.25, 0.3984, 0.1932, 0.3871, 0.145, 0.355, 0.1129, 0.3068, 0.1016, 0.25, 0.1129, 0.1932, 0.145, 0.145, 0.1932, 0.1129, 0.25, 0.1016, 0.3068, 0.1129, 0.355, 0.145, 0.3871, 0.1932, 0.3984, 0.25, 0.3871, 0.3068, 0.355, 0.355, 0.1129, 0.3068, 0.1016, 0.25, 0.1016, 0.25, 0.1129, 0.3068, 0.355, 0.145, 0.3871, 0.1932, 0.3871, 0.1932, 0.355, 0.145, 0.145, 0.355, 0.1129, 0.3068, 0.1129, 0.3068, 0.145, 0.355, 0.3068, 0.1129, 0.355, 0.145, 0.355, 0.145, 0.3068, 0.1129, 0.1932, 0.3871, 0.145, 0.355, 0.145, 0.355, 0.1932, 0.3871, 0.25, 0.1016, 0.3068, 0.1129, 0.3068, 0.1129, 0.25, 0.1016, 0.3068, 0.3871, 0.25, 0.3984, 0.25, 0.3984, 0.3068, 0.3871, 0.25, 0.3984, 0.1932, 0.3871, 0.1932, 0.3871, 0.25, 0.3984, 0.1932, 0.1129, 0.25, 0.1016, 0.25, 0.1016, 0.1932, 0.1129, 0.355, 0.355, 0.3068, 0.3871, 0.3068, 0.3871, 0.355, 0.355, 0.145, 0.145, 0.1932, 0.1129, 0.1932, 0.1129, 0.145, 0.145, 0.3871, 0.3068, 0.355, 0.355, 0.355, 0.355, 0.3871, 0.3068, 0.1129, 0.1932, 0.145, 0.145, 0.145, 0.145, 0.1129, 0.1932, 0.3984, 0.25, 0.3871, 0.3068, 0.3871, 0.3068, 0.3984, 0.25, 0.1016, 0.25, 0.1129, 0.1932, 0.1129, 0.1932, 0.1016, 0.25, 0.08089, 0.18, 0.1206, 0.1206, 0.1206, 0.1206, 0.08089, 0.18, 0.08089, 0.18, 0.1206, 0.1206, 0.1206, 0.1206, 0.08089, 0.18, 0.08089, 0.18, 0.1206, 0.1206, 0.1206, 0.1206, 0.08089, 0.18, 0.08089, 0.18, 0.1206, 0.1206, 0.1206, 0.1206, 0.08089, 0.18, 0.4191, 0.32, 0.3794, 0.3794, 0.3794, 0.3794, 0.4191, 0.32, 0.4191, 0.32, 0.3794, 0.3794, 0.3794, 0.3794, 0.4191, 0.32, 0.4191, 0.32, 0.3794, 0.3794, 0.3794, 0.3794, 0.4191, 0.32, 0.4191, 0.32, 0.3794, 0.3794, 0.3794, 0.3794, 0.4191, 0.32, 0.1206, 0.1206, 0.18, 0.08089, 0.18, 0.08089, 0.1206, 0.1206, 0.1206, 0.1206, 0.18, 0.08089, 0.18, 0.08089, 0.1206, 0.1206, 0.1206, 0.1206, 0.18, 0.08089, 0.18, 0.08089, 0.1206, 0.1206, 0.1206, 0.1206, 0.18, 0.08089, 0.18, 0.08089, 0.1206, 0.1206, 0.3794, 0.3794, 0.32, 0.4191, 0.32, 0.4191, 0.3794, 0.3794, 0.3794, 0.3794, 0.32, 0.4191, 0.32, 0.4191, 0.3794, 0.3794, 0.3794, 0.3794, 0.32, 0.4191, 0.32, 0.4191, 0.3794, 0.3794, 0.3794, 0.3794, 0.32, 0.4191, 0.32, 0.4191, 0.3794, 0.3794, 0.18, 0.08089, 0.25, 0.06696, 0.25, 0.06696, 0.18, 0.08089, 0.18, 0.08089, 0.25, 0.06696, 0.25, 0.06696, 0.18, 0.08089, 0.18, 0.08089, 0.25, 0.06696, 0.25, 0.06696, 0.18, 0.08089, 0.18, 0.08089, 0.25, 0.06696, 0.25, 0.06696, 0.18, 0.08089, 0.25, 0.433, 0.18, 0.4191, 0.18, 0.4191, 0.25, 0.433, 0.25, 0.433, 0.18, 0.4191, 0.18, 0.4191, 0.25, 0.433, 0.25, 0.433, 0.18, 0.4191, 0.18, 0.4191, 0.25, 0.433, 0.25, 0.433, 0.18, 0.4191, 0.18, 0.4191, 0.25, 0.433, 0.32, 0.4191, 0.25, 0.433, 0.25, 0.433, 0.32, 0.4191, 0.32, 0.4191, 0.25, 0.433, 0.25, 0.433, 0.32, 0.4191, 0.32, 0.4191, 0.25, 0.433, 0.25, 0.433, 0.32, 0.4191, 0.32, 0.4191, 0.25, 0.433, 0.25, 0.433, 0.32, 0.4191, 0.25, 0.06696, 0.32, 0.08089, 0.32, 0.08089, 0.25, 0.06696, 0.25, 0.06696, 0.32, 0.08089, 0.32, 0.08089, 0.25, 0.06696, 0.25, 0.06696, 0.32, 0.08089, 0.32, 0.08089, 0.25, 0.06696, 0.25, 0.06696, 0.32, 0.08089, 0.32, 0.08089, 0.25, 0.06696, 0.18, 0.4191, 0.1206, 0.3794, 0.1206, 0.3794, 0.18, 0.4191, 0.18, 0.4191, 0.1206, 0.3794, 0.1206, 0.3794, 0.18, 0.4191, 0.18, 0.4191, 0.1206, 0.3794, 0.1206, 0.3794, 0.18, 0.4191, 0.18, 0.4191, 0.1206, 0.3794, 0.1206, 0.3794, 0.18, 0.4191, 0.32, 0.08089, 0.3794, 0.1206, 0.3794, 0.1206, 0.32, 0.08089, 0.32, 0.08089, 0.3794, 0.1206, 0.3794, 0.1206, 0.32, 0.08089, 0.32, 0.08089, 0.3794, 0.1206, 0.3794, 0.1206, 0.32, 0.08089, 0.32, 0.08089, 0.3794, 0.1206, 0.3794, 0.1206, 0.32, 0.08089, 0.1206, 0.3794, 0.08089, 0.32, 0.08089, 0.32, 0.1206, 0.3794, 0.1206, 0.3794, 0.08089, 0.32, 0.08089, 0.32, 0.1206, 0.3794, 0.1206, 0.3794, 0.08089, 0.32, 0.08089, 0.32, 0.1206, 0.3794, 0.1206, 0.3794, 0.08089, 0.32, 0.08089, 0.32, 0.1206, 0.3794, 0.3794, 0.1206, 0.4191, 0.18, 0.4191, 0.18, 0.3794, 0.1206, 0.3794, 0.1206, 0.4191, 0.18, 0.4191, 0.18, 0.3794, 0.1206, 0.3794, 0.1206, 0.4191, 0.18, 0.4191, 0.18, 0.3794, 0.1206, 0.3794, 0.1206, 0.4191, 0.18, 0.4191, 0.18, 0.3794, 0.1206, 0.08089, 0.32, 0.06696, 0.25, 0.06696, 0.25, 0.08089, 0.32, 0.08089, 0.32, 0.06696, 0.25, 0.06696, 0.25, 0.08089, 0.32, 0.08089, 0.32, 0.06696, 0.25, 0.06696, 0.25, 0.08089, 0.32, 0.08089, 0.32, 0.06696, 0.25, 0.06696, 0.25, 0.08089, 0.32, 0.4191, 0.18, 0.433, 0.25, 0.433, 0.25, 0.4191, 0.18, 0.4191, 0.18, 0.433, 0.25, 0.433, 0.25, 0.4191, 0.18, 0.4191, 0.18, 0.433, 0.25, 0.433, 0.25, 0.4191, 0.18, 0.4191, 0.18, 0.433, 0.25, 0.433, 0.25, 0.4191, 0.18, 0.06696, 0.25, 0.08089, 0.18, 0.08089, 0.18, 0.06696, 0.25, 0.06696, 0.25, 0.08089, 0.18, 0.08089, 0.18, 0.06696, 0.25, 0.06696, 0.25, 0.08089, 0.18, 0.08089, 0.18, 0.06696, 0.25, 0.06696, 0.25, 0.08089, 0.18, 0.08089, 0.18, 0.06696, 0.25, 0.433, 0.25, 0.4191, 0.32, 0.4191, 0.32, 0.433, 0.25, 0.433, 0.25, 0.4191, 0.32, 0.4191, 0.32, 0.433, 0.25, 0.433, 0.25, 0.4191, 0.32, 0.4191, 0.32, 0.433, 0.25, 0.433, 0.25, 0.4191, 0.32, 0.4191, 0.32, 0.433, 0.25])
me_cylinder.materials.append(mat_lighthouse)
me_cylinder.materials.append(mat_light)
me_cylinder.materials.append(mat_material)
me_cylinder.materials.append(mat_grey)
me_cylinder.update()
me_plane = bpy.data.meshes.new('Plane')
me_plane.from_pydata([(-1.0, -1.0, 0.0), (1.0, -1.0, 0.0), (-1.0, 1.0, 0.0), (1.0, 1.0, 0.0)], [], [(0, 1, 3, 2)])
_uv = me_plane.uv_layers.new(name='UVMap')
_uv.uv.foreach_set('vector', [0.0, 0.0, 1.0, 0.0, 1.0, 1.0, 0.0, 1.0])
me_plane.materials.append(mat_water)
me_plane.update()
me_icosphere_001 = bpy.data.meshes.new('Icosphere.001')
me_icosphere_001.from_pydata([(-4.241, -5.801, 1.797), (-4.719, -4.243, 0.04028), (0.9042, -3.268, -0.7643), (9.787, 6.654, 2.086), (-4.176, -7.615, -0.8863), (5.369, 6.035, -0.1075), (7.092, 2.541, -2.443), (-4.359, -6.885, -1.616), (8.181, 8.02, 0.2039), (2.136, 1.838, -1.6), (-2.391, 1.104, 0.9862), (-3.768, -0.5652, 2.616), (-2.865, 2.204, -0.8688), (-5.724, -2.868, 2.146), (-0.6315, 6.022, 0.09331), (-5.777, -7.239, -0.6913), (-2.23, -2.048, 2.137), (-3.568, 3.841, -0.004414), (10.87, 1.459, 0.4909), (-2.619, -2.975, -0.1148), (10.68, 3.575, 2.128), (7.992, 3.858, -0.8992), (3.076, 2.852, -2.155), (1.836, 6.17, 2.343), (0.1395, -2.909, -1.643), (-3.729, -0.3905, -0.1556), (-6.834, 3.147, 0.6429), (2.211, -0.7415, -1.943), (0.1512, 5.336, 2.504), (5.725, -0.189, -2.838), (-2.624, 4.025, -0.7574), (8.612, -1.431, -1.498), (-0.6087, -5.493, 1.6), (-2.846, 3.633, 1.134), (-2.081, 2.511, 1.247), (3.603, -0.7135, -2.846), (9.538, -1.297, 1.06), (1.54, -5.131, -1.887), (-8.608, 0.5417, -0.6608), (-0.7182, 1.465, -0.9491), (0.4721, 5.797, -0.5688), (3.976, 4.806, 2.116), (4.922, -5.166, -0.8036), (-1.126, -0.08155, -1.201), (9.94, 7.76, 0.3829), (-6.581, 1.488, 1.778), (10.74, 4.246, 0.7986), (2.379, -5.454, -1.257), (0.8956, 2.68, 1.716), (-1.25, 0.7954, -2.32), (0.5657, 0.7368, -0.743), (6.096, -3.143, -0.9571), (7.859, -2.677, -0.3991), (-6.002, -0.03743, 0.1811), (-8.222, -2.048, -0.04995), (-1.808, -7.003, -0.5182), (0.6223, 0.4643, 1.71), (-1.629, -5.873, -1.25), (-2.339, -3.405, 2.642), (-0.2954, 3.835, -0.5214), (-6.513, 2.787, -0.7834), (-0.01399, -7.026, -0.04106), (5.977, -2.706, -0.8647), (4.408, -4.875, -2.101), (5.96, -2.562, 0.02675), (8.086, -0.1424, 1.989), (10.41, -1.326, 0.03058), (5.05, -0.311, 1.887), (2.749, -0.7737, 2.005), (1.754, -2.088, -0.3404), (-7.675, -4.462, -0.07574), (6.897, 5.47, 2.356), (7.957, 8.385, 1.775), (4.228, 6.537, 1.227), (7.549, 1.736, 2.019)], [], [(13, 58, 16), (7, 4, 15), (70, 15, 0), (19, 53, 25), (71, 72, 41), (59, 30, 14), (1, 7, 15), (3, 44, 72), (1, 53, 19), (20, 3, 71), (13, 16, 11), (44, 3, 46), (15, 54, 53), (18, 21, 46), (1, 15, 53), (10, 11, 16), (71, 3, 72), (70, 54, 15), (7, 1, 19), (0, 58, 13), (44, 46, 21), (9, 35, 27), (65, 36, 18), (18, 66, 31), (56, 68, 48), (74, 20, 71), (22, 6, 29), (35, 63, 27), (35, 29, 63), (36, 66, 18), (47, 2, 61), (40, 73, 5), (35, 22, 29), (2, 32, 61), (41, 73, 23), (12, 60, 30), (63, 24, 27), (17, 30, 60), (23, 73, 40), (45, 34, 33), (39, 43, 50), (32, 2, 16), (22, 59, 40), (31, 29, 6), (45, 33, 26), (67, 74, 68), (8, 72, 44), (27, 24, 49), (3, 20, 46), (18, 31, 21), (17, 26, 33), (9, 59, 22), (59, 49, 12), (17, 33, 28), (74, 65, 20), (63, 51, 42), (34, 11, 10), (14, 28, 23), (21, 31, 6), (52, 42, 51), (47, 61, 55), (41, 72, 73), (0, 15, 4), (38, 26, 60), (61, 4, 55), (8, 73, 72), (39, 48, 34), (54, 45, 38), (8, 21, 5), (29, 31, 52), (57, 7, 19), (28, 14, 17), (28, 48, 23), (38, 53, 54), (5, 6, 22), (49, 9, 27), (41, 23, 48), (37, 24, 63), (14, 23, 40), (69, 2, 47), (59, 12, 30), (40, 59, 14), (37, 57, 24), (26, 38, 45), (17, 14, 30), (32, 16, 58), (53, 12, 25), (25, 24, 19), (12, 53, 60), (24, 57, 19), (59, 9, 49), (70, 45, 54), (47, 55, 37), (61, 0, 4), (28, 34, 48), (53, 38, 60), (7, 57, 55), (13, 70, 0), (26, 17, 60), (0, 32, 58), (34, 28, 33), (45, 13, 11), (55, 4, 7), (32, 0, 61), (55, 57, 37), (45, 70, 13), (22, 40, 5), (39, 34, 10), (46, 20, 18), (52, 36, 62), (35, 9, 22), (68, 69, 64), (24, 25, 49), (49, 25, 12), (50, 56, 48), (51, 63, 29), (69, 56, 50), (29, 52, 51), (68, 41, 48), (50, 2, 69), (16, 2, 43), (34, 45, 11), (64, 67, 68), (68, 74, 41), (71, 41, 74), (74, 67, 64), (18, 20, 65), (65, 74, 64), (52, 31, 66), (64, 42, 62), (39, 10, 43), (50, 48, 39), (63, 42, 37), (69, 42, 64), (50, 43, 2), (69, 68, 56), (52, 66, 36), (62, 36, 64), (42, 69, 47), (21, 6, 5), (42, 52, 62), (64, 36, 65), (43, 10, 16), (47, 37, 42), (8, 5, 73), (8, 44, 21)])
_uv = me_icosphere_001.uv_layers.new(name='UVMap')
_uv.uv.foreach_set('vector', [0.0, 0.0, 0.0, 0.0, 0.0, 0.0, 0.0, 0.0, 0.0, 0.0, 0.0, 0.0, 0.0, 0.0, 0.0, 0.0, 0.0, 0.0, 0.0, 0.0, 0.0, 0.0, 0.0, 0.0, 0.0, 0.0, 0.0, 0.0, 0.0, 0.0, 0.0, 0.0, 0.0, 0.0, 0.0, 0.0, 0.0, 0.0, 0.0, 0.0, 0.0, 0.0, 0.0, 0.0, 0.0, 0.0, 0.0, 0.0, 0.0, 0.0, 0.0, 0.0, 0.0, 0.0, 0.0, 0.0, 0.0, 0.0, 0.0, 0.0, 0.0, 0.0, 0.0, 0.0, 0.0, 0.0, 0.0, 0.0, 0.0, 0.0, 0.0, 0.0, 0.0, 0.0, 0.0, 0.0, 0.0, 0.0, 0.0, 0.0, 0.0, 0.0, 0.0, 0.0, 0.0, 0.0, 0.0, 0.0, 0.0, 0.0, 0.0, 0.0, 0.0, 0.0, 0.0, 0.0, 0.0, 0.0, 0.0, 0.0, 0.0, 0.0, 0.0, 0.0, 0.0, 0.0, 0.0, 0.0, 0.0, 0.0, 0.0, 0.0, 0.0, 0.0, 0.0, 0.0, 0.0, 0.0, 0.0, 0.0, 0.0, 0.0, 0.0, 0.0, 0.0, 0.0, 0.0, 0.0, 0.0, 0.0, 0.0, 0.0, 0.0, 0.0, 0.0, 0.0, 0.0, 0.0, 0.0, 0.0, 0.0, 0.0, 0.0, 0.0, 0.0, 0.0, 0.0, 0.0, 0.0, 0.0, 0.0, 0.0, 0.0, 0.0, 0.0, 0.0, 0.0, 0.0, 0.0, 0.0, 0.0, 0.0, 0.0, 0.0, 0.0, 0.0, 0.0, 0.0, 0.0, 0.0, 0.0, 0.0, 0.0, 0.0, 0.0, 0.0, 0.0, 0.0, 0.0, 0.0, 0.0, 0.0, 0.0, 0.0, 0.0, 0.0, 0.0, 0.0, 0.0, 0.0, 0.0, 0.0, 0.0, 0.0, 0.0, 0.0, 0.0, 0.0, 0.0, 0.0, 0.0, 0.0, 0.0, 0.0, 0.0, 0.0, 0.0, 0.0, 0.0, 0.0, 0.0, 0.0, 0.0, 0.0, 0.0, 0.0, 0.0, 0.0, 0.0, 0.0, 0.0, 0.0, 0.0, 0.0, 0.0, 0.0, 0.0, 0.0, 0.0, 0.0, 0.0, 0.0, 0.0, 0.0, 0.0, 0.0, 0.0, 0.0, 0.0, 0.0, 0.0, 0.0, 0.0, 0.0, 0.0, 0.0, 0.0, 0.0, 0.0, 0.0, 0.0, 0.0, 0.0, 0.0, 0.0, 0.0, 0.0, 0.0, 0.0, 0.0, 0.0, 0.0, 0.0, 0.0, 0.0, 0.0, 0.0, 0.0, 0.0, 0.0, 0.0, 0.0, 0.0, 0.0, 0.0, 0.0, 0.0, 0.0, 0.0, 0.0, 0.0, 0.0, 0.0, 0.0, 0.0, 0.0, 0.0, 0.0, 0.0, 0.0, 0.0, 0.0, 0.0, 0.0, 0.0, 0.0, 0.0, 0.0, 0.0, 0.0, 0.0, 0.0, 0.0, 0.0, 0.0, 0.0, 0.0, 0.0, 0.0, 0.0, 0.0, 0.0, 0.0, 0.0, 0.0, 0.0, 0.0, 0.0, 0.0, 0.0, 0.0, 0.0, 0.0, 0.0, 0.0, 0.0, 0.0, 0.0, 0.0, 0.0, 0.0, 0.0, 0.0, 0.0, 0.0, 0.0, 0.0, 0.0, 0.0, 0.0, 0.0, 0.0, 0.0, 0.0, 0.0, 0.0, 0.0, 0.0, 0.0, 0.0, 0.0, 0.0, 0.0, 0.0, 0.0, 0.0, 0.0, 0.0, 0.0, 0.0, 0.0, 0.0, 0.0, 0.0, 0.0, 0.0, 0.0, 0.0, 0.0, 0.0, 0.0, 0.0, 0.0, 0.0, 0.0, 0.0, 0.0, 0.0, 0.0, 0.0, 0.0, 0.0, 0.0, 0.0, 0.0, 0.0, 0.0, 0.0, 0.0, 0.0, 0.0, 0.0, 0.0, 0.0, 0.0, 0.0, 0.0, 0.0, 0.0, 0.0, 0.0, 0.0, 0.0, 0.0, 0.0, 0.0, 0.0, 0.0, 0.0, 0.0, 0.0, 0.0, 0.0, 0.0, 0.0, 0.0, 0.0, 0.0, 0.0, 0.0, 0.0, 0.0, 0.0, 0.0, 0.0, 0.0, 0.0, 0.0, 0.0, 0.0, 0.0, 0.0, 0.0, 0.0, 0.0, 0.0, 0.0, 0.0, 0.0, 0.0, 0.0, 0.0, 0.0, 0.0, 0.0, 0.0, 0.0, 0.0, 0.0, 0.0, 0.0, 0.0, 0.0, 0.0, 0.0, 0.0, 0.0, 0.0, 0.0, 0.0, 0.0, 0.0, 0.0, 0.0, 0.0, 0.0, 0.0, 0.0, 0.0, 0.0, 0.0, 0.0, 0.0, 0.0, 0.0, 0.0, 0.0, 0.0, 0.0, 0.0, 0.0, 0.0, 0.0, 0.0, 0.0, 0.0, 0.0, 0.0, 0.0, 0.0, 0.0, 0.0, 0.0, 0.0, 0.0, 0.0, 0.0, 0.0, 0.0, 0.0, 0.0, 0.0, 0.0, 0.0, 0.0, 0.0, 0.0, 0.0, 0.0, 0.0, 0.0, 0.0, 0.0, 0.0, 0.0, 0.0, 0.0, 0.0, 0.0, 0.0, 0.0, 0.0, 0.0, 0.0, 0.0, 0.0, 0.0, 0.0, 0.0, 0.0, 0.0, 0.0, 0.0, 0.0, 0.0, 0.0, 0.0, 0.0, 0.0, 0.0, 0.0, 0.0, 0.0, 0.0, 0.0, 0.0, 0.0, 0.0, 0.0, 0.0, 0.0, 0.0, 0.0, 0.0, 0.0, 0.0, 0.0, 0.0, 0.0, 0.0, 0.0, 0.0, 0.0, 0.0, 0.0, 0.0, 0.0, 0.0, 0.0, 0.0, 0.0, 0.0, 0.0, 0.0, 0.0, 0.0, 0.0, 0.0, 0.0, 0.0, 0.0, 0.0, 0.0, 0.0, 0.0, 0.0, 0.0, 0.0, 0.0, 0.0, 0.0, 0.0, 0.0, 0.0, 0.0, 0.0, 0.0, 0.0, 0.0, 0.0, 0.0, 0.0, 0.0, 0.0, 0.0, 0.0, 0.0, 0.0, 0.0, 0.0, 0.0, 0.0, 0.0, 0.0, 0.0, 0.0, 0.0, 0.0, 0.0, 0.0, 0.0, 0.0, 0.0, 0.0, 0.0, 0.0, 0.0, 0.0, 0.0, 0.0, 0.0, 0.0, 0.0, 0.0, 0.0, 0.0, 0.0, 0.0, 0.0, 0.0, 0.0, 0.0, 0.0, 0.0, 0.0, 0.0, 0.0, 0.0, 0.0, 0.0, 0.0, 0.0, 0.0, 0.0, 0.0, 0.0, 0.0, 0.0, 0.0, 0.0, 0.0, 0.0, 0.0, 0.0, 0.0, 0.0, 0.0, 0.0, 0.0, 0.0, 0.0, 0.0, 0.0, 0.0, 0.0, 0.0, 0.0, 0.0, 0.0, 0.0, 0.0, 0.0, 0.0, 0.0, 0.0, 0.0, 0.0, 0.0, 0.0, 0.0, 0.0, 0.0, 0.0, 0.0, 0.0, 0.0, 0.0, 0.0, 0.0, 0.0, 0.0, 0.0, 0.0, 0.0, 0.0, 0.0, 0.0, 0.0, 0.0, 0.0, 0.0, 0.0, 0.0, 0.0, 0.0, 0.0, 0.0, 0.0, 0.0, 0.0, 0.0, 0.0, 0.0, 0.0, 0.0, 0.0, 0.0, 0.0, 0.0, 0.0, 0.0, 0.0, 0.0, 0.0, 0.0, 0.0, 0.0, 0.0, 0.0, 0.0, 0.0, 0.0, 0.0, 0.0, 0.0, 0.0, 0.0, 0.0, 0.0, 0.0, 0.0, 0.0, 0.0, 0.0, 0.0, 0.0, 0.0, 0.0, 0.0, 0.0, 0.0, 0.0, 0.0, 0.0, 0.0, 0.0, 0.0, 0.0, 0.0, 0.0, 0.0, 0.0, 0.0, 0.0, 0.0, 0.0, 0.0, 0.0, 0.0, 0.0, 0.0, 0.0, 0.0, 0.0, 0.0, 0.0, 0.0, 0.0, 0.0, 0.0, 0.0, 0.0, 0.0, 0.0, 0.0, 0.0, 0.0, 0.0, 0.0, 0.0, 0.0, 0.0, 0.0, 0.0, 0.0, 0.0, 0.0, 0.0, 0.0, 0.0, 0.0, 0.0, 0.0, 0.0, 0.0, 0.0, 0.0, 0.0, 0.0, 0.0, 0.0, 0.0, 0.0, 0.0, 0.0, 0.0, 0.0, 0.0, 0.0, 0.0, 0.0, 0.0, 0.0, 0.0, 0.0, 0.0, 0.0, 0.0, 0.0, 0.0, 0.0, 0.0, 0.0, 0.0, 0.0, 0.0, 0.0, 0.0, 0.0, 0.0, 0.0, 0.0, 0.0, 0.0, 0.0, 0.0, 0.0, 0.0, 0.0, 0.0, 0.0, 0.0, 0.0, 0.0, 0.0, 0.0, 0.0, 0.0, 0.0, 0.0, 0.0, 0.0, 0.0, 0.0, 0.0, 0.0])
me_icosphere_001.materials.append(mat_rock)
me_icosphere_001.update()
me_cube_001 = bpy.data.meshes.new('Cube.001')
me_cube_001.from_pydata([(-1.0, -1.0, -0.3481), (-1.0, -1.0, 0.6519), (-1.0, 1.0, -0.3481), (-1.0, 1.0, 0.6519), (1.0, -1.0, -0.3481), (1.0, -1.0, 0.6519), (1.0, 1.0, -0.3481), (1.0, 1.0, 0.6519), (0.0, 1.0, -0.3481), (0.0, 1.0, 1.652), (0.0, -1.0, -0.3481), (0.0, -1.0, 1.652)], [], [(0, 1, 3, 2), (8, 9, 7, 6), (6, 7, 5, 4), (10, 11, 1, 0), (8, 6, 4, 10), (9, 3, 1, 11), (7, 9, 11, 5), (2, 8, 10, 0), (4, 5, 11, 10), (2, 3, 9, 8)])
me_cube_001.polygons.foreach_set('material_index', [0, 0, 0, 0, 0, 1, 1, 0, 0, 0])
_uv = me_cube_001.uv_layers.new(name='UVMap')
_uv.uv.foreach_set('vector', [0.375, 0.0, 0.625, 0.0, 0.625, 0.25, 0.375, 0.25, 0.375, 0.375, 0.625, 0.375, 0.625, 0.5, 0.375, 0.5, 0.375, 0.5, 0.625, 0.5, 0.625, 0.75, 0.375, 0.75, 0.375, 0.875, 0.625, 0.875, 0.625, 1.0, 0.375, 1.0, 0.25, 0.5, 0.375, 0.5, 0.375, 0.75, 0.25, 0.75, 0.75, 0.5, 0.875, 0.5, 0.875, 0.75, 0.75, 0.75, 0.625, 0.5, 0.75, 0.5, 0.75, 0.75, 0.625, 0.75, 0.125, 0.5, 0.25, 0.5, 0.25, 0.75, 0.125, 0.75, 0.375, 0.75, 0.625, 0.75, 0.625, 0.875, 0.375, 0.875, 0.375, 0.25, 0.625, 0.25, 0.625, 0.375, 0.375, 0.375])
me_cube_001.materials.append(mat_house_yellow)
me_cube_001.materials.append(mat_house_red)
me_cube_001.update()
me_cube_007 = bpy.data.meshes.new('Cube.007')
me_cube_007.from_pydata([(1.0, 1.0, 1.652), (1.0, 1.0, -0.3481), (1.0, -1.0, 1.652), (1.0, -1.0, -0.3481), (-1.0, 1.0, 1.652), (-1.0, 1.0, -0.3481), (-1.0, -1.0, 1.652), (-1.0, -1.0, -0.3481), (1.0, 1.0, 1.652), (-1.0, 1.0, 1.652), (1.0, -1.0, 1.652), (-1.0, -1.0, 1.652), (1.0, 1.0, 1.652), (-1.0, 1.0, 1.652), (0.0, 1.0, -0.3481), (0.0, -1.0, 1.652), (0.0, -1.0, -0.3481), (0.0, -1.0, 2.652), (0.0, 1.0, 2.652), (1.0, 1.0, 0.6519), (1.0, 1.0, -0.3481), (1.0, -1.0, 0.6519), (1.0, -1.0, -0.3481), (2.561, 1.0, 0.6519), (2.561, 1.0, -0.3481), (2.561, -1.0, 0.6519), (2.561, -1.0, -0.3481), (-1.0, 0.0, -0.3481), (1.0, 0.0, 1.652), (-1.0, 0.0, 1.652), (1.0, 0.0, -0.3481), (1.0, 0.0, 1.652), (-1.0, 0.0, 1.652), (0.0, 0.0, 2.652), (0.0, 0.0, -0.3481), (1.0, 0.0, 1.305), (1.0, 0.0, -0.3481), (2.561, 0.0, 1.305), (2.561, 0.0, -0.3481), (-1.0, -1.0, -0.3481), (-1.0, -1.0, 1.652), (0.0, -1.0, 1.652), (0.0, -1.0, -0.3481), (-1.0, 0.0, 1.652)], [(32, 43)], [(29, 6, 11, 32), (15, 6, 40, 41), (27, 29, 4, 5), (34, 30, 3, 16), (2, 3, 22, 21), (5, 4, 0, 1, 14), (0, 4, 9, 8), (33, 32, 11, 17), (28, 0, 12, 31), (0, 4, 13, 18, 12), (15, 2, 10, 17), (6, 15, 17, 11), (31, 33, 17, 10), (27, 34, 16, 7), (3, 2, 15, 16), (36, 20, 24, 38), (1, 0, 19, 20), (30, 1, 20, 36), (28, 2, 21, 35), (38, 37, 25, 26), (21, 22, 26, 25), (35, 21, 25, 37), (20, 19, 23, 24), (19, 35, 37, 23), (24, 23, 37, 38), (0, 28, 35, 19), (3, 30, 36, 22), (22, 36, 38, 26), (5, 14, 34, 27), (12, 18, 33, 31), (2, 28, 31, 10), (18, 13, 32, 33), (14, 1, 30, 34), (7, 6, 29, 27), (4, 29, 32, 13), (42, 41, 40, 39), (16, 15, 41, 42), (6, 7, 39, 40), (7, 16, 42, 39)])
me_cube_007.polygons.foreach_set('material_index', [0, 0, 0, 0, 0, 0, 0, 1, 0, 0, 0, 0, 1, 0, 0, 0, 0, 0, 0, 0, 0, 1, 0, 1, 0, 0, 0, 0, 0, 1, 1, 1, 0, 0, 0, 0, 0, 0, 0])
_uv = me_cube_007.uv_layers.new(name='UVMap')
_uv.uv.foreach_set('vector', [0.625, 1.0, 0.625, 1.0, 0.625, 1.0, 0.625, 1.0, 0.625, 0.875, 0.625, 1.0, 0.625, 1.0, 0.625, 0.875, 0.375, 0.125, 0.625, 0.125, 0.625, 0.25, 0.375, 0.25, 0.25, 0.625, 0.375, 0.625, 0.375, 0.75, 0.25, 0.75, 0.625, 0.75, 0.375, 0.75, 0.375, 0.75, 0.625, 0.75, 0.375, 0.25, 0.625, 0.25, 0.625, 0.5, 0.375, 0.5, 0.375, 0.375, 0.625, 0.5, 0.875, 0.5, 0.875, 0.5, 0.625, 0.5, 0.75, 0.625, 0.875, 0.625, 0.875, 0.75, 0.75, 0.75, 0.625, 0.5, 0.625, 0.5, 0.625, 0.5, 0.625, 0.5, 0.625, 0.5, 0.625, 0.25, 0.625, 0.25, 0.625, 0.375, 0.625, 0.5, 0.625, 0.875, 0.625, 0.75, 0.625, 0.75, 0.625, 0.875, 0.625, 1.0, 0.625, 0.875, 0.625, 0.875, 0.625, 1.0, 0.625, 0.625, 0.75, 0.625, 0.75, 0.75, 0.625, 0.75, 0.125, 0.625, 0.25, 0.625, 0.25, 0.75, 0.125, 0.75, 0.375, 0.75, 0.625, 0.75, 0.625, 0.875, 0.375, 0.875, 0.375, 0.625, 0.375, 0.5, 0.375, 0.5, 0.375, 0.625, 0.375, 0.5, 0.625, 0.5, 0.625, 0.5, 0.375, 0.5, 0.375, 0.625, 0.375, 0.5, 0.375, 0.5, 0.375, 0.625, 0.625, 0.625, 0.625, 0.75, 0.625, 0.75, 0.625, 0.625, 0.375, 0.625, 0.625, 0.625, 0.625, 0.75, 0.375, 0.75, 0.625, 0.75, 0.375, 0.75, 0.375, 0.75, 0.625, 0.75, 0.625, 0.625, 0.625, 0.75, 0.625, 0.75, 0.625, 0.625, 0.375, 0.5, 0.625, 0.5, 0.625, 0.5, 0.375, 0.5, 0.625, 0.5, 0.625, 0.625, 0.625, 0.625, 0.625, 0.5, 0.375, 0.5, 0.625, 0.5, 0.625, 0.625, 0.375, 0.625, 0.625, 0.5, 0.625, 0.625, 0.625, 0.625, 0.625, 0.5, 0.375, 0.75, 0.375, 0.625, 0.375, 0.625, 0.375, 0.75, 0.375, 0.75, 0.375, 0.625, 0.375, 0.625, 0.375, 0.75, 0.125, 0.5, 0.25, 0.5, 0.25, 0.625, 0.125, 0.625, 0.625, 0.5, 0.75, 0.5, 0.75, 0.625, 0.625, 0.625, 0.625, 0.75, 0.625, 0.75, 0.625, 0.75, 0.625, 0.75, 0.75, 0.5, 0.875, 0.5, 0.875, 0.625, 0.75, 0.625, 0.25, 0.5, 0.375, 0.5, 0.375, 0.625, 0.25, 0.625, 0.375, 0.0, 0.625, 0.0, 0.625, 0.125, 0.375, 0.125, 0.625, 0.25, 0.625, 0.25, 0.625, 0.25, 0.625, 0.25, 0.375, 0.875, 0.625, 0.875, 0.625, 1.0, 0.375, 1.0, 0.375, 0.875, 0.625, 0.875, 0.625, 0.875, 0.375, 0.875, 0.625, 0.0, 0.375, 0.0, 0.375, 0.0, 0.625, 0.0, 0.125, 0.75, 0.25, 0.75, 0.25, 0.75, 0.125, 0.75])
me_cube_007.materials.append(mat_house_yellow)
me_cube_007.materials.append(mat_house_red)
me_cube_007.use_mirror_vertex_groups = False
me_cube_007.update()
me_cube_009 = bpy.data.meshes.new('Cube.009')
me_cube_009.from_pydata([(1.0, 1.0, 1.769), (1.0, 1.0, -0.231), (1.0, -1.0, 1.769), (1.0, -1.0, -0.231), (-1.0, 1.0, 1.769), (-1.0, 1.0, -0.231), (-1.0, -1.0, 1.769), (-1.0, -1.0, -0.231), (1.0, 1.0, 1.769), (-1.0, 1.0, 1.769), (1.0, -1.0, 1.769), (-1.0, -1.0, 1.769), (1.0, 1.0, 1.769), (-1.0, 1.0, 1.769), (0.0, 1.0, -0.231), (0.0, -1.0, 1.769), (0.0, -1.0, -0.231), (0.0, -1.0, 2.769), (0.0, 1.0, 2.769)], [], [(4, 6, 11, 13), (16, 15, 6, 7), (7, 6, 4, 5), (14, 1, 3, 16), (1, 0, 2, 3), (5, 4, 0, 1, 14), (0, 4, 9, 8), (18, 13, 11, 17), (2, 0, 12, 10), (0, 4, 13, 18, 12), (15, 2, 10, 17), (6, 15, 17, 11), (12, 18, 17, 10), (5, 14, 16, 7), (3, 2, 15, 16)])
me_cube_009.polygons.foreach_set('material_index', [0, 0, 0, 0, 0, 0, 0, 1, 0, 0, 0, 0, 1, 0, 0])
_uv = me_cube_009.uv_layers.new(name='UVMap')
_uv.uv.foreach_set('vector', [0.625, 0.25, 0.625, 0.0, 0.625, 0.0, 0.625, 0.25, 0.375, 0.875, 0.625, 0.875, 0.625, 1.0, 0.375, 1.0, 0.375, 0.0, 0.625, 0.0, 0.625, 0.25, 0.375, 0.25, 0.25, 0.5, 0.375, 0.5, 0.375, 0.75, 0.25, 0.75, 0.375, 0.5, 0.625, 0.5, 0.625, 0.75, 0.375, 0.75, 0.375, 0.25, 0.625, 0.25, 0.625, 0.5, 0.375, 0.5, 0.375, 0.375, 0.625, 0.5, 0.875, 0.5, 0.875, 0.5, 0.625, 0.5, 0.75, 0.5, 0.875, 0.5, 0.875, 0.75, 0.75, 0.75, 0.625, 0.75, 0.625, 0.5, 0.625, 0.5, 0.625, 0.75, 0.625, 0.5, 0.625, 0.25, 0.625, 0.25, 0.625, 0.375, 0.625, 0.5, 0.625, 0.875, 0.625, 0.75, 0.625, 0.75, 0.625, 0.875, 0.625, 1.0, 0.625, 0.875, 0.625, 0.875, 0.625, 1.0, 0.625, 0.5, 0.75, 0.5, 0.75, 0.75, 0.625, 0.75, 0.125, 0.5, 0.25, 0.5, 0.25, 0.75, 0.125, 0.75, 0.375, 0.75, 0.625, 0.75, 0.625, 0.875, 0.375, 0.875])
me_cube_009.materials.append(mat_house_yellow)
me_cube_009.materials.append(mat_house_red)
me_cube_009.use_mirror_vertex_groups = False
me_cube_009.update()
me_cube_010 = bpy.data.meshes.new('Cube.010')
me_cube_010.from_pydata([(-1.0, -1.0, -0.3481), (-1.0, -1.0, 0.6519), (-1.0, 1.0, -0.3481), (-1.0, 1.0, 0.6519), (1.0, -1.0, -0.3481), (1.0, -1.0, 0.6519), (1.0, 1.0, -0.3481), (1.0, 1.0, 0.6519), (0.0, 1.0, -0.3481), (0.0, 1.0, 1.652), (0.0, -1.0, -0.3481), (0.0, -1.0, 1.652)], [], [(0, 1, 3, 2), (8, 9, 7, 6), (6, 7, 5, 4), (10, 11, 1, 0), (8, 6, 4, 10), (9, 3, 1, 11), (7, 9, 11, 5), (2, 8, 10, 0), (4, 5, 11, 10), (2, 3, 9, 8)])
me_cube_010.polygons.foreach_set('material_index', [0, 0, 0, 0, 0, 1, 1, 0, 0, 0])
_uv = me_cube_010.uv_layers.new(name='UVMap')
_uv.uv.foreach_set('vector', [0.375, 0.0, 0.625, 0.0, 0.625, 0.25, 0.375, 0.25, 0.375, 0.375, 0.625, 0.375, 0.625, 0.5, 0.375, 0.5, 0.375, 0.5, 0.625, 0.5, 0.625, 0.75, 0.375, 0.75, 0.375, 0.875, 0.625, 0.875, 0.625, 1.0, 0.375, 1.0, 0.25, 0.5, 0.375, 0.5, 0.375, 0.75, 0.25, 0.75, 0.75, 0.5, 0.875, 0.5, 0.875, 0.75, 0.75, 0.75, 0.625, 0.5, 0.75, 0.5, 0.75, 0.75, 0.625, 0.75, 0.125, 0.5, 0.25, 0.5, 0.25, 0.75, 0.125, 0.75, 0.375, 0.75, 0.625, 0.75, 0.625, 0.875, 0.375, 0.875, 0.375, 0.25, 0.625, 0.25, 0.625, 0.375, 0.375, 0.375])
me_cube_010.materials.append(mat_house_yellow)
me_cube_010.materials.append(mat_house_red)
me_cube_010.update()

# ---- objects
ob_lighthouse = bpy.data.objects.new('LightHouse', me_cylinder)
ob_water = bpy.data.objects.new('water', me_plane)
ob_base_rocks = bpy.data.objects.new('base rocks', me_icosphere_001)
ob_moon = bpy.data.objects.new('Moon', light_sun)
ob_point = bpy.data.objects.new('Point', light_point)
ob_point_002 = bpy.data.objects.new('Point.002', light_point)
ob_point_003 = bpy.data.objects.new('Point.003', light_point)
ob_point_005 = bpy.data.objects.new('Point.005', light_point)
ob_camera = bpy.data.objects.new('Camera', cam_camera)
ob_cube_001 = bpy.data.objects.new('Cube.001', me_cube_001)
ob_cube_003 = bpy.data.objects.new('Cube.003', me_cube_007)
ob_cube_007 = bpy.data.objects.new('Cube.007', me_cube_007)
ob_cube_002 = bpy.data.objects.new('Cube.002', me_cube_001)
ob_cube_005 = bpy.data.objects.new('Cube.005', me_cube_009)
ob_cube_006 = bpy.data.objects.new('Cube.006', me_cube_010)
ob_cube_009 = bpy.data.objects.new('Cube.009', me_cube_007)
ob_cube_010 = bpy.data.objects.new('Cube.010', me_cube_007)
ob_cube_012 = bpy.data.objects.new('Cube.012', me_cube_001)
ob_cube_013 = bpy.data.objects.new('Cube.013', me_cube_001)
ob_cube_014 = bpy.data.objects.new('Cube.014', me_cube_001)

# ---- transforms, parenting, visibility, modifiers, constraints
ob_lighthouse.location = (-4.099, -3.689e-07, 3.198)
ob_lighthouse.scale = (0.938, 0.938, 0.9033)
ob_water.location = (0.0, 0.0, 0.0)
ob_water.scale = (253.5, 253.5, 253.5)
ob_base_rocks.location = (-0.1428, 2.617, 0.0003757)
ob_moon.location = (-6.451, 4.345, 13.2)
ob_moon.rotation_euler = (0.8646, -1.485, -1.131)
ob_point.location = (5.771, 5.414, 2.307)
ob_point_002.location = (4.23, 5.287, 2.299)
ob_point_003.location = (5.252, 5.414, 2.333)
ob_point_005.location = (6.122, 6.131, 2.279)
ob_camera.location = (-10.36, -37.34, 3.956)
ob_camera.rotation_euler = (1.535, 2.157e-06, -0.3253)
ob_camera.lock_rotations_4d = False
ob_camera.empty_display_type = 'ARROWS'
ob_camera.color = (0.0, 0.0, 0.0, 0.0)
ob_camera.display_type = 'WIRE'
ob_camera.lineart.crease_threshold = 0.0
ob_cube_001.location = (3.114, 7.143, 2.061)
ob_cube_001.rotation_euler = (0.02185, 0.008428, 3.054)
ob_cube_001.scale = (0.3734, 0.3734, 0.3734)
ob_cube_003.location = (6.617, 5.975, 2.321)
ob_cube_003.rotation_euler = (0.02183, 0.00849, 9.265e-05)
ob_cube_003.scale = (0.3734, 0.3734, 0.3734)
ob_cube_007.location = (4.646, 6.317, 2.085)
ob_cube_007.rotation_euler = (0.02182, 0.008524, -0.001495)
ob_cube_007.scale = (0.3734, 0.3734, 0.3734)
ob_cube_007.lock_rotations_4d = False
ob_cube_007.empty_display_type = 'ARROWS'
ob_cube_007.lineart.crease_threshold = 0.0
ob_cube_002.location = (6.197, 7.289, 2.243)
ob_cube_002.rotation_euler = (0.02208, 0.007814, 1.591)
ob_cube_002.scale = (0.3734, 0.3734, 0.3734)
ob_cube_005.location = (6.703, 4.67, 2.032)
ob_cube_005.scale = (0.3734, 0.3734, 0.3734)
ob_cube_005.lock_rotations_4d = False
ob_cube_005.empty_display_type = 'ARROWS'
ob_cube_005.lineart.crease_threshold = 0.0
ob_cube_006.location = (3.626, 3.336, 2.029)
ob_cube_006.rotation_euler = (0.02183, 0.00849, 9.265e-05)
ob_cube_006.scale = (0.3734, 0.3734, 0.3734)
ob_cube_009.location = (3.089, 4.404, 2.045)
ob_cube_009.rotation_euler = (0.02182, 0.008524, -0.001495)
ob_cube_009.scale = (0.3734, 0.3734, 0.3734)
ob_cube_009.lock_rotations_4d = False
ob_cube_009.empty_display_type = 'ARROWS'
ob_cube_009.lineart.crease_threshold = 0.0
ob_cube_010.location = (5.624, 4.817, 2.044)
ob_cube_010.rotation_euler = (-0.008278, 0.02191, -1.561)
ob_cube_010.scale = (0.3734, 0.3734, 0.3734)
ob_cube_010.lock_rotations_4d = False
ob_cube_010.empty_display_type = 'ARROWS'
ob_cube_010.lineart.crease_threshold = 0.0
ob_cube_012.location = (4.711, 5.042, 2.057)
ob_cube_012.rotation_euler = (0.02212, 0.007714, 0.03539)
ob_cube_012.scale = (0.3734, 0.3734, 0.3734)
ob_cube_013.location = (3.708, 5.675, 2.079)
ob_cube_013.rotation_euler = (0.01119, 0.02058, -0.7016)
ob_cube_013.scale = (0.3734, 0.3734, 0.3734)
ob_cube_014.location = (4.746, 4.086, 2.036)
ob_cube_014.rotation_euler = (0.0, -0.0, 0.02413)
ob_cube_014.scale = (0.3734, 0.3734, 0.3734)

# ---- collection membership
scene.collection.objects.link(ob_lighthouse)
scene.collection.objects.link(ob_water)
scene.collection.objects.link(ob_base_rocks)
scene.collection.objects.link(ob_moon)
scene.collection.objects.link(ob_point)
scene.collection.objects.link(ob_point_002)
scene.collection.objects.link(ob_point_003)
scene.collection.objects.link(ob_point_005)
col_collection.objects.link(ob_camera)
col_houses.objects.link(ob_cube_001)
col_houses.objects.link(ob_cube_003)
col_houses.objects.link(ob_cube_007)
col_houses.objects.link(ob_cube_002)
col_houses.objects.link(ob_cube_005)
col_houses.objects.link(ob_cube_006)
col_houses.objects.link(ob_cube_009)
col_houses.objects.link(ob_cube_010)
col_houses.objects.link(ob_cube_012)
col_houses.objects.link(ob_cube_013)
col_houses.objects.link(ob_cube_014)

# ---- scene / render settings (as saved in the file)
scene.camera = ob_camera
scene.frame_start = 1; scene.frame_end = 250; scene.frame_set(1)
scene.render.engine = 'CYCLES'
scene.eevee.use_raytracing = True
bpy.context.view_layer.update()
